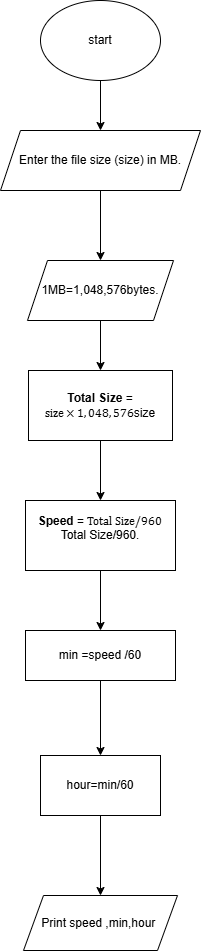

The diagram above was exported from draw.io. Its source (the exported page's mxGraphModel, read from the mxfile embedded in the PNG):
<mxGraphModel dx="1042" dy="531" grid="1" gridSize="10" guides="1" tooltips="1" connect="1" arrows="1" fold="1" page="1" pageScale="1" pageWidth="827" pageHeight="1169" math="0" shadow="0">
  <root>
    <mxCell id="WIyWlLk6GJQsqaUBKTNV-0" />
    <mxCell id="WIyWlLk6GJQsqaUBKTNV-1" parent="WIyWlLk6GJQsqaUBKTNV-0" />
    <mxCell id="UGaTyoIiNvXWkaf-6uIp-2" value="" style="edgeStyle=orthogonalEdgeStyle;rounded=0;orthogonalLoop=1;jettySize=auto;html=1;" edge="1" parent="WIyWlLk6GJQsqaUBKTNV-1" source="UGaTyoIiNvXWkaf-6uIp-0" target="UGaTyoIiNvXWkaf-6uIp-1">
      <mxGeometry relative="1" as="geometry" />
    </mxCell>
    <mxCell id="UGaTyoIiNvXWkaf-6uIp-0" value="start" style="ellipse;whiteSpace=wrap;html=1;" vertex="1" parent="WIyWlLk6GJQsqaUBKTNV-1">
      <mxGeometry x="354" y="20" width="120" height="80" as="geometry" />
    </mxCell>
    <mxCell id="UGaTyoIiNvXWkaf-6uIp-4" value="" style="edgeStyle=orthogonalEdgeStyle;rounded=0;orthogonalLoop=1;jettySize=auto;html=1;" edge="1" parent="WIyWlLk6GJQsqaUBKTNV-1" source="UGaTyoIiNvXWkaf-6uIp-1" target="UGaTyoIiNvXWkaf-6uIp-3">
      <mxGeometry relative="1" as="geometry" />
    </mxCell>
    <mxCell id="UGaTyoIiNvXWkaf-6uIp-1" value="Enter the file size (size) in MB." style="shape=parallelogram;perimeter=parallelogramPerimeter;whiteSpace=wrap;html=1;fixedSize=1;" vertex="1" parent="WIyWlLk6GJQsqaUBKTNV-1">
      <mxGeometry x="314" y="150" width="200" height="60" as="geometry" />
    </mxCell>
    <mxCell id="UGaTyoIiNvXWkaf-6uIp-6" value="" style="edgeStyle=orthogonalEdgeStyle;rounded=0;orthogonalLoop=1;jettySize=auto;html=1;" edge="1" parent="WIyWlLk6GJQsqaUBKTNV-1" source="UGaTyoIiNvXWkaf-6uIp-3" target="UGaTyoIiNvXWkaf-6uIp-5">
      <mxGeometry relative="1" as="geometry" />
    </mxCell>
    <mxCell id="UGaTyoIiNvXWkaf-6uIp-3" value="&lt;span class=&quot;katex&quot;&gt;&lt;span class=&quot;katex-mathml&quot;&gt;&lt;math xmlns=&quot;http://www.w3.org/1998/Math/MathML&quot;&gt;&lt;mrow&gt;&lt;mn&gt;&lt;br&gt;&lt;/mn&gt;&lt;/mrow&gt;1 \, \text{MB} = 1,048,576 \, \text{bytes}&lt;/math&gt;&lt;/span&gt;&lt;span aria-hidden=&quot;true&quot; class=&quot;katex-html&quot;&gt;&lt;span class=&quot;base&quot;&gt;&lt;span class=&quot;strut&quot;&gt;&lt;/span&gt;&lt;span class=&quot;mord&quot;&gt;1&lt;/span&gt;&lt;span class=&quot;mspace&quot;&gt;&lt;/span&gt;&lt;span class=&quot;mord text&quot;&gt;&lt;span class=&quot;mord&quot;&gt;MB&lt;/span&gt;&lt;/span&gt;&lt;span class=&quot;mspace&quot;&gt;&lt;/span&gt;&lt;span class=&quot;mrel&quot;&gt;=&lt;/span&gt;&lt;span class=&quot;mspace&quot;&gt;&lt;/span&gt;&lt;/span&gt;&lt;span class=&quot;base&quot;&gt;&lt;span class=&quot;strut&quot;&gt;&lt;/span&gt;&lt;span class=&quot;mord&quot;&gt;1&lt;/span&gt;&lt;span class=&quot;mpunct&quot;&gt;,&lt;/span&gt;&lt;span class=&quot;mspace&quot;&gt;&lt;/span&gt;&lt;span class=&quot;mord&quot;&gt;048&lt;/span&gt;&lt;span class=&quot;mpunct&quot;&gt;,&lt;/span&gt;&lt;span class=&quot;mspace&quot;&gt;&lt;/span&gt;&lt;span class=&quot;mord&quot;&gt;576&lt;/span&gt;&lt;span class=&quot;mspace&quot;&gt;&lt;/span&gt;&lt;span class=&quot;mord text&quot;&gt;&lt;span class=&quot;mord&quot;&gt;bytes&lt;/span&gt;&lt;/span&gt;&lt;/span&gt;&lt;/span&gt;&lt;/span&gt;." style="shape=parallelogram;perimeter=parallelogramPerimeter;whiteSpace=wrap;html=1;fixedSize=1;" vertex="1" parent="WIyWlLk6GJQsqaUBKTNV-1">
      <mxGeometry x="341" y="280" width="146" height="60" as="geometry" />
    </mxCell>
    <mxCell id="UGaTyoIiNvXWkaf-6uIp-8" value="" style="edgeStyle=orthogonalEdgeStyle;rounded=0;orthogonalLoop=1;jettySize=auto;html=1;" edge="1" parent="WIyWlLk6GJQsqaUBKTNV-1" source="UGaTyoIiNvXWkaf-6uIp-5" target="UGaTyoIiNvXWkaf-6uIp-7">
      <mxGeometry relative="1" as="geometry" />
    </mxCell>
    <mxCell id="UGaTyoIiNvXWkaf-6uIp-5" value="&lt;strong&gt;Total Size&lt;/strong&gt; = &lt;span class=&quot;katex&quot;&gt;&lt;span class=&quot;katex-mathml&quot;&gt;&lt;math xmlns=&quot;http://www.w3.org/1998/Math/MathML&quot;&gt;&lt;mrow&gt;&lt;mtext&gt;size&lt;/mtext&gt;&lt;mo&gt;×&lt;/mo&gt;&lt;mn&gt;1&lt;/mn&gt;&lt;mo separator=&quot;true&quot;&gt;,&lt;/mo&gt;&lt;mn&gt;048&lt;/mn&gt;&lt;mo separator=&quot;true&quot;&gt;,&lt;/mo&gt;&lt;mn&gt;576&lt;/mn&gt;&lt;/mrow&gt;\text{size} \times 1,048,576&lt;/math&gt;&lt;/span&gt;&lt;span aria-hidden=&quot;true&quot; class=&quot;katex-html&quot;&gt;&lt;span class=&quot;base&quot;&gt;&lt;span class=&quot;strut&quot;&gt;&lt;/span&gt;&lt;span class=&quot;mord text&quot;&gt;&lt;span class=&quot;mord&quot;&gt;size&lt;/span&gt;&lt;/span&gt;&lt;/span&gt;&lt;/span&gt;&lt;/span&gt;" style="whiteSpace=wrap;html=1;" vertex="1" parent="WIyWlLk6GJQsqaUBKTNV-1">
      <mxGeometry x="342" y="390" width="144" height="70" as="geometry" />
    </mxCell>
    <mxCell id="UGaTyoIiNvXWkaf-6uIp-10" value="" style="edgeStyle=orthogonalEdgeStyle;rounded=0;orthogonalLoop=1;jettySize=auto;html=1;" edge="1" parent="WIyWlLk6GJQsqaUBKTNV-1" source="UGaTyoIiNvXWkaf-6uIp-7" target="UGaTyoIiNvXWkaf-6uIp-9">
      <mxGeometry relative="1" as="geometry" />
    </mxCell>
    <UserObject label="&#10;&lt;strong&gt;Speed&lt;/strong&gt; = &lt;span class=&quot;katex&quot;&gt;&lt;span class=&quot;katex-mathml&quot;&gt;&lt;math xmlns=&quot;http://www.w3.org/1998/Math/MathML&quot;&gt;&lt;mrow&gt;&lt;mtext&gt;Total&amp;nbsp;Size&lt;/mtext&gt;&lt;mi mathvariant=&quot;normal&quot;&gt;/&lt;/mi&gt;&lt;mn&gt;960&lt;/mn&gt;&lt;/mrow&gt;\text{Total Size} / 960&lt;/math&gt;&lt;/span&gt;&lt;span aria-hidden=&quot;true&quot; class=&quot;katex-html&quot;&gt;&lt;span class=&quot;base&quot;&gt;&lt;span class=&quot;strut&quot;&gt;&lt;/span&gt;&lt;span class=&quot;mord text&quot;&gt;&lt;span class=&quot;mord&quot;&gt;Total&amp;nbsp;Size&lt;/span&gt;&lt;/span&gt;&lt;span class=&quot;mord&quot;&gt;/960&lt;/span&gt;&lt;/span&gt;&lt;/span&gt;&lt;/span&gt;.&#10;&#10;" link="&#10;&lt;strong&gt;Speed&lt;/strong&gt; = &lt;span class=&quot;katex&quot;&gt;&lt;span class=&quot;katex-mathml&quot;&gt;&lt;math xmlns=&quot;http://www.w3.org/1998/Math/MathML&quot;&gt;&lt;mrow&gt;&lt;mtext&gt;Total&amp;nbsp;Size&lt;/mtext&gt;&lt;mi mathvariant=&quot;normal&quot;&gt;/&lt;/mi&gt;&lt;mn&gt;960&lt;/mn&gt;&lt;/mrow&gt;\text{Total Size} / 960&lt;/math&gt;&lt;/span&gt;&lt;span aria-hidden=&quot;true&quot; class=&quot;katex-html&quot;&gt;&lt;span class=&quot;base&quot;&gt;&lt;span class=&quot;strut&quot;&gt;&lt;/span&gt;&lt;span class=&quot;mord text&quot;&gt;&lt;span class=&quot;mord&quot;&gt;Total&amp;nbsp;Size&lt;/span&gt;&lt;/span&gt;&lt;span class=&quot;mord&quot;&gt;/960&lt;/span&gt;&lt;/span&gt;&lt;/span&gt;&lt;/span&gt;.&#10;&#10;" id="UGaTyoIiNvXWkaf-6uIp-7">
      <mxCell style="whiteSpace=wrap;html=1;" vertex="1" parent="WIyWlLk6GJQsqaUBKTNV-1">
        <mxGeometry x="339" y="520" width="150" height="70" as="geometry" />
      </mxCell>
    </UserObject>
    <mxCell id="UGaTyoIiNvXWkaf-6uIp-12" value="" style="edgeStyle=orthogonalEdgeStyle;rounded=0;orthogonalLoop=1;jettySize=auto;html=1;" edge="1" parent="WIyWlLk6GJQsqaUBKTNV-1" source="UGaTyoIiNvXWkaf-6uIp-9" target="UGaTyoIiNvXWkaf-6uIp-11">
      <mxGeometry relative="1" as="geometry" />
    </mxCell>
    <mxCell id="UGaTyoIiNvXWkaf-6uIp-9" value="min =speed /60" style="whiteSpace=wrap;html=1;" vertex="1" parent="WIyWlLk6GJQsqaUBKTNV-1">
      <mxGeometry x="339" y="650" width="150" height="50" as="geometry" />
    </mxCell>
    <mxCell id="UGaTyoIiNvXWkaf-6uIp-14" value="" style="edgeStyle=orthogonalEdgeStyle;rounded=0;orthogonalLoop=1;jettySize=auto;html=1;" edge="1" parent="WIyWlLk6GJQsqaUBKTNV-1" source="UGaTyoIiNvXWkaf-6uIp-11" target="UGaTyoIiNvXWkaf-6uIp-13">
      <mxGeometry relative="1" as="geometry" />
    </mxCell>
    <mxCell id="UGaTyoIiNvXWkaf-6uIp-11" value="hour=min/60" style="whiteSpace=wrap;html=1;" vertex="1" parent="WIyWlLk6GJQsqaUBKTNV-1">
      <mxGeometry x="354" y="775" width="120" height="60" as="geometry" />
    </mxCell>
    <mxCell id="UGaTyoIiNvXWkaf-6uIp-13" value="Print speed ,min,hour&amp;nbsp;" style="shape=parallelogram;perimeter=parallelogramPerimeter;whiteSpace=wrap;html=1;fixedSize=1;" vertex="1" parent="WIyWlLk6GJQsqaUBKTNV-1">
      <mxGeometry x="337" y="915" width="154" height="55" as="geometry" />
    </mxCell>
  </root>
</mxGraphModel>